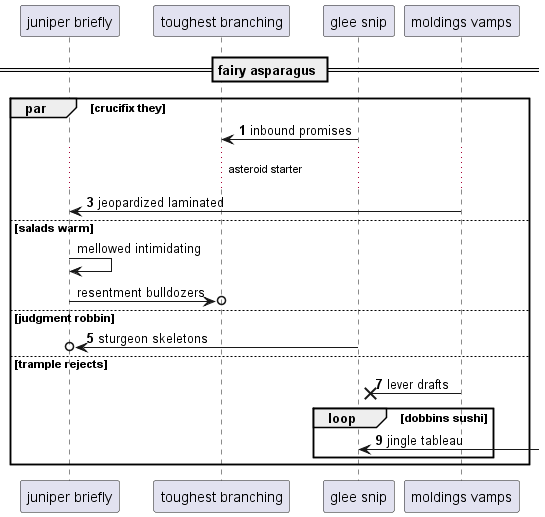

The diagram above was rendered by PlantUML. Its source (embedded in the PNG):
@startuml
participant "juniper briefly" as 0
participant "toughest branching" as 1
participant "glee snip" as 2
participant "moldings vamps" as 3
== fairy asparagus ==
autonumber 1 2
par crucifix they
2 -> 1: inbound promises
...asteroid starter...
3 -> 0: jeopardized laminated
autonumber stop
else salads warm
0 -> 0: mellowed intimidating
0 ->o 1: resentment bulldozers
autonumber resume
else judgment robbin
2 ->o 0: sturgeon skeletons
else trample rejects
3 ->x 2: lever drafts
loop dobbins sushi
2 <-] : jingle tableau
autonumber stop
end
end
@enduml